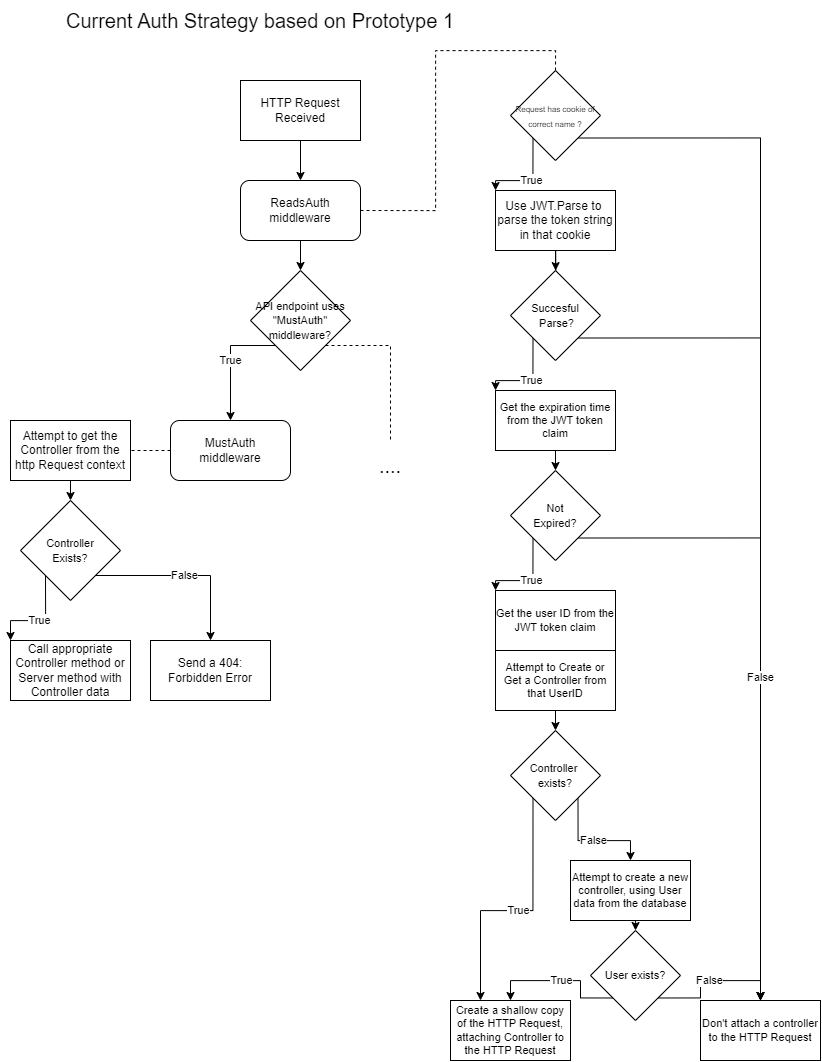

The diagram above was exported from draw.io. Its source (the exported page's mxGraphModel, read from the mxfile embedded in the PNG):
<mxGraphModel dx="2118" dy="1831" grid="1" gridSize="10" guides="1" tooltips="1" connect="1" arrows="1" fold="1" page="1" pageScale="1" pageWidth="850" pageHeight="1100" math="0" shadow="0">
  <root>
    <mxCell id="0" />
    <mxCell id="1" parent="0" />
    <mxCell id="Bxlce3Kl7j9ktTqDnM5g-18" value="" style="edgeStyle=orthogonalEdgeStyle;rounded=0;orthogonalLoop=1;jettySize=auto;html=1;exitX=0.5;exitY=1;exitDx=0;exitDy=0;entryX=0.5;entryY=0;entryDx=0;entryDy=0;fontSize=11;" edge="1" parent="1" source="Bxlce3Kl7j9ktTqDnM5g-1" target="Bxlce3Kl7j9ktTqDnM5g-3">
      <mxGeometry relative="1" as="geometry" />
    </mxCell>
    <mxCell id="Bxlce3Kl7j9ktTqDnM5g-1" value="HTTP Request Received" style="rounded=0;whiteSpace=wrap;html=1;" vertex="1" parent="1">
      <mxGeometry x="260" y="90" width="120" height="60" as="geometry" />
    </mxCell>
    <mxCell id="Bxlce3Kl7j9ktTqDnM5g-19" style="edgeStyle=orthogonalEdgeStyle;rounded=0;orthogonalLoop=1;jettySize=auto;html=1;exitX=1;exitY=0.5;exitDx=0;exitDy=0;entryX=0.5;entryY=0;entryDx=0;entryDy=0;fontSize=11;endArrow=none;endFill=0;dashed=1;" edge="1" parent="1" source="Bxlce3Kl7j9ktTqDnM5g-3" target="Bxlce3Kl7j9ktTqDnM5g-5">
      <mxGeometry relative="1" as="geometry" />
    </mxCell>
    <mxCell id="Bxlce3Kl7j9ktTqDnM5g-36" style="edgeStyle=orthogonalEdgeStyle;rounded=0;orthogonalLoop=1;jettySize=auto;html=1;exitX=0.5;exitY=1;exitDx=0;exitDy=0;fontSize=11;endArrow=classic;endFill=1;" edge="1" parent="1" source="Bxlce3Kl7j9ktTqDnM5g-3" target="Bxlce3Kl7j9ktTqDnM5g-35">
      <mxGeometry relative="1" as="geometry" />
    </mxCell>
    <mxCell id="Bxlce3Kl7j9ktTqDnM5g-3" value="ReadsAuth&lt;br&gt;middleware" style="rounded=1;whiteSpace=wrap;html=1;" vertex="1" parent="1">
      <mxGeometry x="260" y="190" width="120" height="60" as="geometry" />
    </mxCell>
    <mxCell id="Bxlce3Kl7j9ktTqDnM5g-20" value="True" style="edgeStyle=orthogonalEdgeStyle;rounded=0;orthogonalLoop=1;jettySize=auto;html=1;exitX=0;exitY=1;exitDx=0;exitDy=0;entryX=0;entryY=0;entryDx=0;entryDy=0;fontSize=11;endArrow=classic;endFill=1;" edge="1" parent="1" source="Bxlce3Kl7j9ktTqDnM5g-5" target="Bxlce3Kl7j9ktTqDnM5g-6">
      <mxGeometry relative="1" as="geometry" />
    </mxCell>
    <mxCell id="Bxlce3Kl7j9ktTqDnM5g-34" style="edgeStyle=orthogonalEdgeStyle;rounded=0;orthogonalLoop=1;jettySize=auto;html=1;exitX=1;exitY=1;exitDx=0;exitDy=0;entryX=0.5;entryY=0;entryDx=0;entryDy=0;fontSize=11;endArrow=classic;endFill=1;" edge="1" parent="1" source="Bxlce3Kl7j9ktTqDnM5g-5" target="Bxlce3Kl7j9ktTqDnM5g-17">
      <mxGeometry relative="1" as="geometry" />
    </mxCell>
    <mxCell id="Bxlce3Kl7j9ktTqDnM5g-5" value="&lt;font style=&quot;font-size: 8px;&quot;&gt;Request has cookie of correct name ?&lt;/font&gt;" style="rhombus;whiteSpace=wrap;html=1;" vertex="1" parent="1">
      <mxGeometry x="530" y="80" width="90" height="90" as="geometry" />
    </mxCell>
    <mxCell id="Bxlce3Kl7j9ktTqDnM5g-21" style="edgeStyle=orthogonalEdgeStyle;rounded=0;orthogonalLoop=1;jettySize=auto;html=1;exitX=0.5;exitY=1;exitDx=0;exitDy=0;fontSize=11;endArrow=classic;endFill=1;" edge="1" parent="1" source="Bxlce3Kl7j9ktTqDnM5g-6" target="Bxlce3Kl7j9ktTqDnM5g-7">
      <mxGeometry relative="1" as="geometry" />
    </mxCell>
    <mxCell id="Bxlce3Kl7j9ktTqDnM5g-6" value="Use JWT.Parse to&amp;nbsp;&lt;br&gt;parse the token string in that cookie" style="rounded=0;whiteSpace=wrap;html=1;" vertex="1" parent="1">
      <mxGeometry x="515" y="200" width="120" height="60" as="geometry" />
    </mxCell>
    <mxCell id="Bxlce3Kl7j9ktTqDnM5g-22" value="True" style="edgeStyle=orthogonalEdgeStyle;rounded=0;orthogonalLoop=1;jettySize=auto;html=1;exitX=0;exitY=1;exitDx=0;exitDy=0;entryX=0;entryY=0;entryDx=0;entryDy=0;fontSize=11;endArrow=classic;endFill=1;" edge="1" parent="1" source="Bxlce3Kl7j9ktTqDnM5g-7" target="Bxlce3Kl7j9ktTqDnM5g-8">
      <mxGeometry relative="1" as="geometry" />
    </mxCell>
    <mxCell id="Bxlce3Kl7j9ktTqDnM5g-33" style="edgeStyle=orthogonalEdgeStyle;rounded=0;orthogonalLoop=1;jettySize=auto;html=1;exitX=1;exitY=1;exitDx=0;exitDy=0;fontSize=11;endArrow=classic;endFill=1;" edge="1" parent="1" source="Bxlce3Kl7j9ktTqDnM5g-7" target="Bxlce3Kl7j9ktTqDnM5g-17">
      <mxGeometry relative="1" as="geometry" />
    </mxCell>
    <mxCell id="Bxlce3Kl7j9ktTqDnM5g-7" value="&lt;span style=&quot;font-size: 11px;&quot;&gt;Succesful&lt;br&gt;&amp;nbsp;Parse?&lt;br&gt;&lt;/span&gt;" style="rhombus;whiteSpace=wrap;html=1;" vertex="1" parent="1">
      <mxGeometry x="530" y="280" width="90" height="90" as="geometry" />
    </mxCell>
    <mxCell id="Bxlce3Kl7j9ktTqDnM5g-24" style="edgeStyle=orthogonalEdgeStyle;rounded=0;orthogonalLoop=1;jettySize=auto;html=1;exitX=0.5;exitY=1;exitDx=0;exitDy=0;entryX=0.5;entryY=0;entryDx=0;entryDy=0;fontSize=11;endArrow=classic;endFill=1;" edge="1" parent="1" source="Bxlce3Kl7j9ktTqDnM5g-8" target="Bxlce3Kl7j9ktTqDnM5g-9">
      <mxGeometry relative="1" as="geometry" />
    </mxCell>
    <mxCell id="Bxlce3Kl7j9ktTqDnM5g-8" value="Get the expiration time from the JWT token claim" style="rounded=0;whiteSpace=wrap;html=1;fontSize=11;" vertex="1" parent="1">
      <mxGeometry x="515" y="400" width="120" height="60" as="geometry" />
    </mxCell>
    <mxCell id="Bxlce3Kl7j9ktTqDnM5g-25" value="True" style="edgeStyle=orthogonalEdgeStyle;rounded=0;orthogonalLoop=1;jettySize=auto;html=1;exitX=0;exitY=1;exitDx=0;exitDy=0;entryX=0;entryY=0;entryDx=0;entryDy=0;fontSize=11;endArrow=classic;endFill=1;" edge="1" parent="1" source="Bxlce3Kl7j9ktTqDnM5g-9" target="Bxlce3Kl7j9ktTqDnM5g-10">
      <mxGeometry relative="1" as="geometry" />
    </mxCell>
    <mxCell id="Bxlce3Kl7j9ktTqDnM5g-32" value="False" style="edgeStyle=orthogonalEdgeStyle;rounded=0;orthogonalLoop=1;jettySize=auto;html=1;exitX=1;exitY=1;exitDx=0;exitDy=0;fontSize=11;endArrow=classic;endFill=1;" edge="1" parent="1" source="Bxlce3Kl7j9ktTqDnM5g-9" target="Bxlce3Kl7j9ktTqDnM5g-17">
      <mxGeometry relative="1" as="geometry" />
    </mxCell>
    <mxCell id="Bxlce3Kl7j9ktTqDnM5g-9" value="&lt;span style=&quot;font-size: 11px;&quot;&gt;Not&lt;br&gt;Expired?&lt;br&gt;&lt;/span&gt;" style="rhombus;whiteSpace=wrap;html=1;" vertex="1" parent="1">
      <mxGeometry x="530" y="480" width="90" height="90" as="geometry" />
    </mxCell>
    <mxCell id="Bxlce3Kl7j9ktTqDnM5g-10" value="Get the user ID from the JWT token claim" style="rounded=0;whiteSpace=wrap;html=1;fontSize=11;" vertex="1" parent="1">
      <mxGeometry x="515" y="600" width="120" height="60" as="geometry" />
    </mxCell>
    <mxCell id="Bxlce3Kl7j9ktTqDnM5g-26" style="edgeStyle=orthogonalEdgeStyle;rounded=0;orthogonalLoop=1;jettySize=auto;html=1;exitX=0.5;exitY=1;exitDx=0;exitDy=0;entryX=0.5;entryY=0;entryDx=0;entryDy=0;fontSize=11;endArrow=classic;endFill=1;" edge="1" parent="1" source="Bxlce3Kl7j9ktTqDnM5g-11" target="Bxlce3Kl7j9ktTqDnM5g-12">
      <mxGeometry relative="1" as="geometry" />
    </mxCell>
    <mxCell id="Bxlce3Kl7j9ktTqDnM5g-11" value="Attempt to Create or Get a Controller from that UserID" style="rounded=0;whiteSpace=wrap;html=1;fontSize=11;" vertex="1" parent="1">
      <mxGeometry x="515" y="660" width="120" height="60" as="geometry" />
    </mxCell>
    <mxCell id="Bxlce3Kl7j9ktTqDnM5g-27" value="True" style="edgeStyle=orthogonalEdgeStyle;rounded=0;orthogonalLoop=1;jettySize=auto;html=1;exitX=0;exitY=1;exitDx=0;exitDy=0;entryX=0.25;entryY=0;entryDx=0;entryDy=0;fontSize=11;endArrow=classic;endFill=1;" edge="1" parent="1" source="Bxlce3Kl7j9ktTqDnM5g-12" target="Bxlce3Kl7j9ktTqDnM5g-16">
      <mxGeometry relative="1" as="geometry" />
    </mxCell>
    <mxCell id="Bxlce3Kl7j9ktTqDnM5g-28" value="False" style="edgeStyle=orthogonalEdgeStyle;rounded=0;orthogonalLoop=1;jettySize=auto;html=1;exitX=1;exitY=1;exitDx=0;exitDy=0;fontSize=11;endArrow=classic;endFill=1;" edge="1" parent="1" source="Bxlce3Kl7j9ktTqDnM5g-12" target="Bxlce3Kl7j9ktTqDnM5g-14">
      <mxGeometry relative="1" as="geometry" />
    </mxCell>
    <mxCell id="Bxlce3Kl7j9ktTqDnM5g-12" value="&lt;span style=&quot;font-size: 11px;&quot;&gt;Controller&amp;nbsp;&lt;br&gt;exists?&lt;br&gt;&lt;/span&gt;" style="rhombus;whiteSpace=wrap;html=1;" vertex="1" parent="1">
      <mxGeometry x="530" y="740" width="90" height="90" as="geometry" />
    </mxCell>
    <mxCell id="Bxlce3Kl7j9ktTqDnM5g-29" style="edgeStyle=orthogonalEdgeStyle;rounded=0;orthogonalLoop=1;jettySize=auto;html=1;exitX=0.5;exitY=1;exitDx=0;exitDy=0;entryX=0.5;entryY=0;entryDx=0;entryDy=0;fontSize=11;endArrow=classic;endFill=1;" edge="1" parent="1" source="Bxlce3Kl7j9ktTqDnM5g-14" target="Bxlce3Kl7j9ktTqDnM5g-15">
      <mxGeometry relative="1" as="geometry" />
    </mxCell>
    <mxCell id="Bxlce3Kl7j9ktTqDnM5g-14" value="Attempt to create a new controller, using User data from the database" style="rounded=0;whiteSpace=wrap;html=1;fontSize=11;" vertex="1" parent="1">
      <mxGeometry x="590" y="870" width="120" height="60" as="geometry" />
    </mxCell>
    <mxCell id="Bxlce3Kl7j9ktTqDnM5g-30" value="True" style="edgeStyle=orthogonalEdgeStyle;rounded=0;orthogonalLoop=1;jettySize=auto;html=1;exitX=0;exitY=1;exitDx=0;exitDy=0;entryX=0.5;entryY=0;entryDx=0;entryDy=0;fontSize=11;endArrow=classic;endFill=1;" edge="1" parent="1" source="Bxlce3Kl7j9ktTqDnM5g-15" target="Bxlce3Kl7j9ktTqDnM5g-16">
      <mxGeometry relative="1" as="geometry">
        <Array as="points">
          <mxPoint x="600" y="1008" />
          <mxPoint x="600" y="990" />
          <mxPoint x="530" y="990" />
        </Array>
      </mxGeometry>
    </mxCell>
    <mxCell id="Bxlce3Kl7j9ktTqDnM5g-31" value="False" style="edgeStyle=orthogonalEdgeStyle;rounded=0;orthogonalLoop=1;jettySize=auto;html=1;exitX=1;exitY=1;exitDx=0;exitDy=0;entryX=0.5;entryY=0;entryDx=0;entryDy=0;fontSize=11;endArrow=classic;endFill=1;" edge="1" parent="1" source="Bxlce3Kl7j9ktTqDnM5g-15" target="Bxlce3Kl7j9ktTqDnM5g-17">
      <mxGeometry relative="1" as="geometry" />
    </mxCell>
    <mxCell id="Bxlce3Kl7j9ktTqDnM5g-15" value="&lt;span style=&quot;font-size: 11px;&quot;&gt;User exists?&lt;br&gt;&lt;/span&gt;" style="rhombus;whiteSpace=wrap;html=1;" vertex="1" parent="1">
      <mxGeometry x="610" y="940" width="90" height="90" as="geometry" />
    </mxCell>
    <mxCell id="Bxlce3Kl7j9ktTqDnM5g-16" value="Create a shallow copy of the HTTP Request, attaching Controller to the HTTP Request" style="rounded=0;whiteSpace=wrap;html=1;fontSize=11;" vertex="1" parent="1">
      <mxGeometry x="470" y="1010" width="120" height="60" as="geometry" />
    </mxCell>
    <mxCell id="Bxlce3Kl7j9ktTqDnM5g-17" value="Don't attach a controller to the HTTP Request" style="rounded=0;whiteSpace=wrap;html=1;fontSize=11;" vertex="1" parent="1">
      <mxGeometry x="720" y="1010" width="120" height="60" as="geometry" />
    </mxCell>
    <mxCell id="Bxlce3Kl7j9ktTqDnM5g-37" value="True" style="edgeStyle=orthogonalEdgeStyle;rounded=0;orthogonalLoop=1;jettySize=auto;html=1;exitX=0;exitY=1;exitDx=0;exitDy=0;fontSize=11;endArrow=classic;endFill=1;" edge="1" parent="1" source="Bxlce3Kl7j9ktTqDnM5g-35">
      <mxGeometry relative="1" as="geometry">
        <mxPoint x="250" y="430" as="targetPoint" />
      </mxGeometry>
    </mxCell>
    <mxCell id="Bxlce3Kl7j9ktTqDnM5g-48" style="edgeStyle=orthogonalEdgeStyle;rounded=0;orthogonalLoop=1;jettySize=auto;html=1;exitX=1;exitY=1;exitDx=0;exitDy=0;dashed=1;fontSize=20;endArrow=none;endFill=0;" edge="1" parent="1" source="Bxlce3Kl7j9ktTqDnM5g-35">
      <mxGeometry relative="1" as="geometry">
        <mxPoint x="410" y="450" as="targetPoint" />
      </mxGeometry>
    </mxCell>
    <mxCell id="Bxlce3Kl7j9ktTqDnM5g-35" value="&lt;span style=&quot;font-size: 11px;&quot;&gt;API endpoint uses &quot;MustAuth&quot; middleware?&lt;br&gt;&lt;/span&gt;" style="rhombus;whiteSpace=wrap;html=1;" vertex="1" parent="1">
      <mxGeometry x="270" y="280" width="100" height="100" as="geometry" />
    </mxCell>
    <mxCell id="Bxlce3Kl7j9ktTqDnM5g-47" style="edgeStyle=orthogonalEdgeStyle;rounded=0;orthogonalLoop=1;jettySize=auto;html=1;exitX=0;exitY=0.5;exitDx=0;exitDy=0;entryX=1;entryY=0.5;entryDx=0;entryDy=0;fontSize=20;endArrow=none;endFill=0;dashed=1;" edge="1" parent="1" source="Bxlce3Kl7j9ktTqDnM5g-38" target="Bxlce3Kl7j9ktTqDnM5g-39">
      <mxGeometry relative="1" as="geometry" />
    </mxCell>
    <mxCell id="Bxlce3Kl7j9ktTqDnM5g-38" value="MustAuth&lt;br&gt;middleware" style="rounded=1;whiteSpace=wrap;html=1;" vertex="1" parent="1">
      <mxGeometry x="190" y="430" width="120" height="60" as="geometry" />
    </mxCell>
    <mxCell id="Bxlce3Kl7j9ktTqDnM5g-41" style="edgeStyle=orthogonalEdgeStyle;rounded=0;orthogonalLoop=1;jettySize=auto;html=1;exitX=0.5;exitY=1;exitDx=0;exitDy=0;entryX=0.5;entryY=0;entryDx=0;entryDy=0;fontSize=11;endArrow=classic;endFill=1;" edge="1" parent="1" source="Bxlce3Kl7j9ktTqDnM5g-39" target="Bxlce3Kl7j9ktTqDnM5g-40">
      <mxGeometry relative="1" as="geometry" />
    </mxCell>
    <mxCell id="Bxlce3Kl7j9ktTqDnM5g-39" value="Attempt to get the Controller from the http Request context" style="rounded=0;whiteSpace=wrap;html=1;" vertex="1" parent="1">
      <mxGeometry x="30" y="430" width="120" height="60" as="geometry" />
    </mxCell>
    <mxCell id="Bxlce3Kl7j9ktTqDnM5g-44" value="True" style="edgeStyle=orthogonalEdgeStyle;rounded=0;orthogonalLoop=1;jettySize=auto;html=1;exitX=0;exitY=1;exitDx=0;exitDy=0;entryX=0;entryY=0;entryDx=0;entryDy=0;fontSize=11;endArrow=classic;endFill=1;" edge="1" parent="1" source="Bxlce3Kl7j9ktTqDnM5g-40" target="Bxlce3Kl7j9ktTqDnM5g-42">
      <mxGeometry relative="1" as="geometry" />
    </mxCell>
    <mxCell id="Bxlce3Kl7j9ktTqDnM5g-45" value="False" style="edgeStyle=orthogonalEdgeStyle;rounded=0;orthogonalLoop=1;jettySize=auto;html=1;exitX=1;exitY=1;exitDx=0;exitDy=0;entryX=0.5;entryY=0;entryDx=0;entryDy=0;fontSize=11;endArrow=classic;endFill=1;" edge="1" parent="1" source="Bxlce3Kl7j9ktTqDnM5g-40" target="Bxlce3Kl7j9ktTqDnM5g-43">
      <mxGeometry relative="1" as="geometry" />
    </mxCell>
    <mxCell id="Bxlce3Kl7j9ktTqDnM5g-40" value="&lt;span style=&quot;font-size: 11px;&quot;&gt;Controller&lt;br&gt;Exists?&lt;br&gt;&lt;/span&gt;" style="rhombus;whiteSpace=wrap;html=1;" vertex="1" parent="1">
      <mxGeometry x="40" y="510" width="100" height="100" as="geometry" />
    </mxCell>
    <mxCell id="Bxlce3Kl7j9ktTqDnM5g-42" value="Call appropriate Controller method or Server method with Controller data" style="rounded=0;whiteSpace=wrap;html=1;" vertex="1" parent="1">
      <mxGeometry x="30" y="650" width="120" height="60" as="geometry" />
    </mxCell>
    <mxCell id="Bxlce3Kl7j9ktTqDnM5g-43" value="Send a 404: Forbidden Error" style="rounded=0;whiteSpace=wrap;html=1;" vertex="1" parent="1">
      <mxGeometry x="170" y="650" width="120" height="60" as="geometry" />
    </mxCell>
    <mxCell id="Bxlce3Kl7j9ktTqDnM5g-46" value="&lt;font style=&quot;font-size: 20px;&quot;&gt;Current Auth Strategy based on Prototype 1&lt;/font&gt;" style="text;html=1;strokeColor=none;fillColor=none;align=center;verticalAlign=middle;whiteSpace=wrap;rounded=0;fontSize=11;" vertex="1" parent="1">
      <mxGeometry x="20" y="10" width="520" height="40" as="geometry" />
    </mxCell>
    <mxCell id="Bxlce3Kl7j9ktTqDnM5g-49" value="...." style="text;html=1;strokeColor=none;fillColor=none;align=center;verticalAlign=middle;whiteSpace=wrap;rounded=0;fontSize=20;" vertex="1" parent="1">
      <mxGeometry x="380" y="460" width="60" height="30" as="geometry" />
    </mxCell>
  </root>
</mxGraphModel>